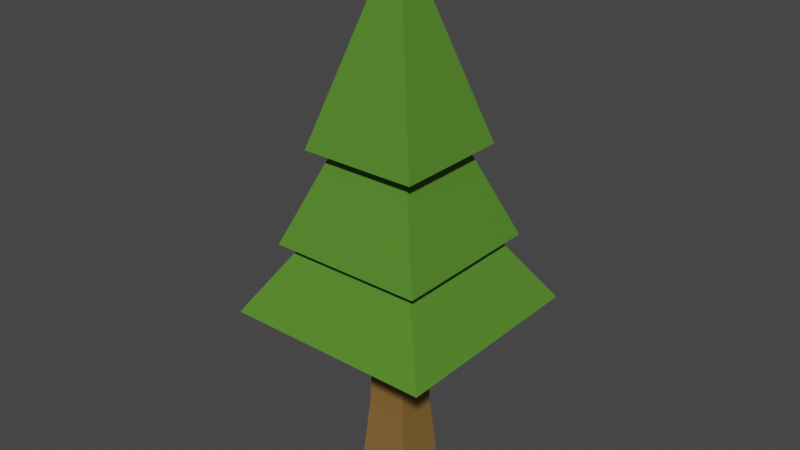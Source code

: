 # Source: pine_1.blend  (saved by Blender 2.82.7; exported with 4.5.12 LTS)
import bpy
from mathutils import Matrix  # noqa: F401  (used for matrix-valued properties, if any)

bpy.ops.wm.read_factory_settings(use_empty=True)
scene = bpy.context.scene
scene.name = 'Scene'

# ---- collections
col_collection = bpy.data.collections.new('Collection'); scene.collection.children.link(col_collection)

# ---- materials (node trees are filled in below, after node groups)
mat_leaves = bpy.data.materials.new('leaves')
mat_leaves.alpha_threshold = 0.0
mat_leaves.use_transparent_shadow = False
mat_leaves.line_color = (0.0, 0.0, 0.0, 1.0)
mat_bark = bpy.data.materials.new('bark')
mat_bark.use_transparent_shadow = False

# ---- material node trees
mat_leaves.use_nodes = True; mat_leaves.node_tree.nodes.clear()
_N = mat_leaves.node_tree.nodes; _L = mat_leaves.node_tree.links
n0 = _N.new('ShaderNodeOutputMaterial'); n0.name = 'Material Output'; n0.location = (300, 300)
n1 = _N.new('ShaderNodeBsdfPrincipled'); n1.name = 'Principled BSDF'; n1.location = (10, 300)
n1.distribution = 'GGX'
n1.subsurface_method = 'BURLEY'
n1.inputs[0].default_value = (0.09157, 0.2462, 0.02608, 1.0)
n1.inputs[2].default_value = 0.4
n1.inputs[3].default_value = 1.45
n1.inputs[27].default_value = (0.0, 0.0, 0.0, 1.0)
n1.inputs[28].default_value = 1.0
_L.new(n1.outputs[0], n0.inputs[0])
n0.is_active_output = True
mat_bark.use_nodes = True; mat_bark.node_tree.nodes.clear()
_N = mat_bark.node_tree.nodes; _L = mat_bark.node_tree.links
n0 = _N.new('ShaderNodeOutputMaterial'); n0.name = 'Material Output'; n0.location = (300, 300)
n1 = _N.new('ShaderNodeBsdfPrincipled'); n1.name = 'Principled BSDF'; n1.location = (10, 300)
n1.distribution = 'GGX'
n1.subsurface_method = 'BURLEY'
n1.inputs[0].default_value = (0.2396, 0.1319, 0.03465, 1.0)
n1.inputs[3].default_value = 1.45
n1.inputs[27].default_value = (0.0, 0.0, 0.0, 1.0)
n1.inputs[28].default_value = 1.0
_L.new(n1.outputs[0], n0.inputs[0])
n0.is_active_output = True

# ---- world
world_world = bpy.data.worlds.new('World'); scene.world = world_world
world_world.use_nodes = True; world_world.node_tree.nodes.clear()
_N = world_world.node_tree.nodes; _L = world_world.node_tree.links
n0 = _N.new('ShaderNodeOutputWorld'); n0.name = 'World Output'; n0.location = (300, 300)
n1 = _N.new('ShaderNodeBackground'); n1.name = 'Background'; n1.location = (10, 300)
n1.inputs[0].default_value = (0.05088, 0.05088, 0.05088, 1.0)
_L.new(n1.outputs[0], n0.inputs[0])
n0.is_active_output = True
world_world.color = (0.05088, 0.05088, 0.05088)
world_world.use_sun_shadow = False
world_world.sun_shadow_jitter_overblur = 0.0

# ---- meshes
me_cube = bpy.data.meshes.new('Cube')
me_cube.from_pydata([(0.6952, 0.6952, 1.0), (1.266, 1.266, -1.0), (0.6952, -0.6952, 1.0), (1.266, -1.266, -1.0), (-0.6952, 0.6952, 1.0), (-1.266, 1.266, -1.0), (-0.6952, -0.6952, 1.0), (-1.266, -1.266, -1.0), (0.8343, 0.8343, 0.4232), (-0.8343, -0.8343, 0.4232), (0.8343, -0.8343, 0.4232), (-0.8343, 0.8343, 0.4232), (0.969, 0.969, -0.2884), (0.969, -0.969, -0.2884), (-0.969, 0.969, -0.2884), (-0.969, -0.969, -0.2884), (-4.9, -4.9, 0.7517), (0.00249, 0.00249, 2.309), (-4.9, 4.9, 0.7517), (0.00249, -0.00249, 2.309), (4.9, -4.9, 0.7517), (-0.00249, 0.00249, 2.309), (4.9, 4.9, 0.7517), (-0.00249, -0.00249, 2.309), (-3.615, -3.615, 1.392), (0.00252, 0.00252, 3.206), (-3.615, 3.615, 1.392), (0.00252, -0.00252, 3.206), (3.615, -3.615, 1.392), (-0.00252, 0.00252, 3.206), (3.615, 3.615, 1.392), (-0.00252, -0.00252, 3.206), (-2.733, -2.733, 2.242), (0.00252, 0.00252, 4.056), (-2.733, 2.733, 2.242), (0.00252, -0.00252, 4.056), (2.733, -2.733, 2.242), (-0.00252, 0.00252, 4.056), (2.733, 2.733, 2.242), (-0.00252, -0.00252, 4.056)], [], [(0, 4, 6, 2), (10, 2, 6, 9), (9, 6, 4, 11), (5, 1, 3, 7), (8, 0, 2, 10), (11, 4, 0, 8), (14, 11, 8, 12), (12, 8, 10, 13), (15, 9, 11, 14), (13, 10, 9, 15), (3, 13, 15, 7), (7, 15, 14, 5), (1, 12, 13, 3), (5, 14, 12, 1), (16, 17, 19, 18), (18, 19, 23, 22), (22, 23, 21, 20), (20, 21, 17, 16), (18, 22, 20, 16), (23, 19, 17, 21), (24, 25, 27, 26), (26, 27, 31, 30), (30, 31, 29, 28), (28, 29, 25, 24), (26, 30, 28, 24), (31, 27, 25, 29), (32, 33, 35, 34), (34, 35, 39, 38), (38, 39, 37, 36), (36, 37, 33, 32), (34, 38, 36, 32), (39, 35, 33, 37)])
me_cube.polygons.foreach_set('material_index', [0, 1, 1, 1, 1, 1, 1, 1, 1, 1, 1, 1, 1, 1, 0, 0, 0, 0, 0, 0, 0, 0, 0, 0, 0, 0, 0, 0, 0, 0, 0, 0])
_uv = me_cube.uv_layers.new(name='UVMap')
_uv.uv.foreach_set('vector', [0.625, 0.5, 0.875, 0.5, 0.875, 0.75, 0.625, 0.75, 0.5529, 0.75, 0.625, 0.75, 0.625, 1.0, 0.5529, 1.0, 0.5529, 0.0, 0.625, 0.0, 0.625, 0.25, 0.5529, 0.25, 0.125, 0.5, 0.375, 0.5, 0.375, 0.75, 0.125, 0.75, 0.5529, 0.5, 0.625, 0.5, 0.625, 0.75, 0.5529, 0.75, 0.5529, 0.25, 0.625, 0.25, 0.625, 0.5, 0.5529, 0.5, 0.464, 0.25, 0.5529, 0.25, 0.5529, 0.5, 0.464, 0.5, 0.464, 0.5, 0.5529, 0.5, 0.5529, 0.75, 0.464, 0.75, 0.464, 0.0, 0.5529, 0.0, 0.5529, 0.25, 0.464, 0.25, 0.464, 0.75, 0.5529, 0.75, 0.5529, 1.0, 0.464, 1.0, 0.375, 0.75, 0.464, 0.75, 0.464, 1.0, 0.375, 1.0, 0.375, 0.0, 0.464, 0.0, 0.464, 0.25, 0.375, 0.25, 0.375, 0.5, 0.464, 0.5, 0.464, 0.75, 0.375, 0.75, 0.375, 0.25, 0.464, 0.25, 0.464, 0.5, 0.375, 0.5, 0.375, 0.0, 0.625, 0.0, 0.625, 0.25, 0.375, 0.25, 0.375, 0.25, 0.625, 0.25, 0.625, 0.5, 0.375, 0.5, 0.375, 0.5, 0.625, 0.5, 0.625, 0.75, 0.375, 0.75, 0.375, 0.75, 0.625, 0.75, 0.625, 1.0, 0.375, 1.0, 0.125, 0.5, 0.375, 0.5, 0.375, 0.75, 0.125, 0.75, 0.625, 0.5, 0.875, 0.5, 0.875, 0.75, 0.625, 0.75, 0.375, 0.0, 0.625, 0.0, 0.625, 0.25, 0.375, 0.25, 0.375, 0.25, 0.625, 0.25, 0.625, 0.5, 0.375, 0.5, 0.375, 0.5, 0.625, 0.5, 0.625, 0.75, 0.375, 0.75, 0.375, 0.75, 0.625, 0.75, 0.625, 1.0, 0.375, 1.0, 0.125, 0.5, 0.375, 0.5, 0.375, 0.75, 0.125, 0.75, 0.625, 0.5, 0.875, 0.5, 0.875, 0.75, 0.625, 0.75, 0.375, 0.0, 0.625, 0.0, 0.625, 0.25, 0.375, 0.25, 0.375, 0.25, 0.625, 0.25, 0.625, 0.5, 0.375, 0.5, 0.375, 0.5, 0.625, 0.5, 0.625, 0.75, 0.375, 0.75, 0.375, 0.75, 0.625, 0.75, 0.625, 1.0, 0.375, 1.0, 0.125, 0.5, 0.375, 0.5, 0.375, 0.75, 0.125, 0.75, 0.625, 0.5, 0.875, 0.5, 0.875, 0.75, 0.625, 0.75])
me_cube.materials.append(mat_leaves)
me_cube.materials.append(mat_bark)
me_cube.use_remesh_preserve_volume = False
me_cube.use_remesh_preserve_attributes = False
me_cube.use_mirror_vertex_groups = False
me_cube.update()

# ---- objects
ob_cube = bpy.data.objects.new('Cube', me_cube)

# ---- transforms, parenting, visibility, modifiers, constraints
ob_cube.location = (0.0, 0.0, 0.0)
ob_cube.scale = (0.3429, 0.3429, 1.714)
ob_cube.lock_rotations_4d = False
ob_cube.empty_display_type = 'ARROWS'
ob_cube.lineart.crease_threshold = 0.0

# ---- collection membership
col_collection.objects.link(ob_cube)

# ---- scene / render settings (as saved in the file)
scene.frame_start = 1; scene.frame_end = 250; scene.frame_set(1)
scene.render.engine = 'BLENDER_EEVEE_NEXT'
scene.cycles.use_denoising = False
scene.cycles.samples = 128
scene.cycles.sampling_pattern = 'TABULATED_SOBOL'
scene.cycles.use_adaptive_sampling = False
scene.cycles.use_light_tree = False
scene.view_settings.view_transform = 'Filmic'
bpy.context.view_layer.update()

# ---- added for rendering (the .blend has no active camera and no usable light): camera, sun
cam_auto = bpy.data.cameras.new('AutoCamera')
cam_auto.lens = 50.0
cam_auto.sensor_width = 36.0
cam_auto.clip_end = 1000.0
ob_auto_camera = bpy.data.objects.new('AutoCamera', cam_auto)
scene.collection.objects.link(ob_auto_camera)
ob_auto_camera.location = (9.14348, -10.9722, 9.93318)
ob_auto_camera.rotation_euler = (1.09748, -7.21219e-08, 0.694738)
scene.camera = ob_auto_camera
light_auto_sun = bpy.data.lights.new('AutoSun', 'SUN')
light_auto_sun.energy = 3.0
light_auto_sun.angle = 0.0523599
ob_auto_sun = bpy.data.objects.new('AutoSun', light_auto_sun)
scene.collection.objects.link(ob_auto_sun)
ob_auto_sun.rotation_euler = (0.872665, 0.174533, 0.523599)
bpy.context.view_layer.update()

